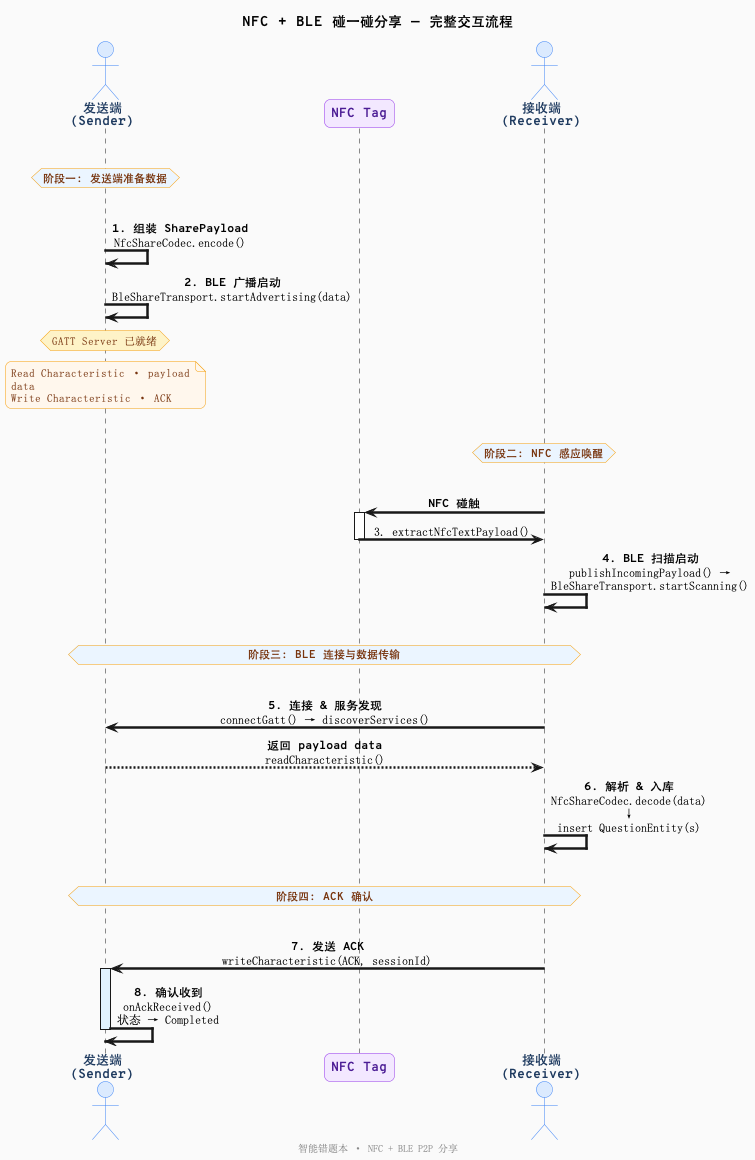

The diagram above was rendered by PlantUML. Its source (embedded in the PNG):
@startuml nfc-ble-flow
' NFC + BLE P2P 分享交互时序图
' 导出: plantuml -tpng -scale 2 nfc-ble-flow.puml

skinparam backgroundColor #FAFAFA
skinparam defaultFontName SimSun
skinparam defaultFontSize 12
skinparam sequenceArrowThickness 2.5
skinparam roundcorner 12
skinparam maxmessagesize 220
skinparam boxPadding 16
skinparam participantPadding 60
skinparam sequenceMessageAlign center

' 参与者配色
skinparam actor {
  BackgroundColor #DBEAFE
  BorderColor #3B82F6
  FontColor #1E3A5F
  FontStyle bold
}

skinparam participant {
  BackgroundColor #F3E8FF
  BorderColor #9333EA
  FontColor #4C1D95
  FontStyle bold
}

skinparam note {
  BackgroundColor #FFFBEB
  BorderColor #F59E0B
  FontColor #78350F
  FontSize 11
}

' 自定义样式
<style>
  participant {
    FontSize 13
  }
  actor {
    FontSize 13
  }
</style>

title **NFC + BLE 碰一碰分享 — 完整交互流程**
footer 智能错题本 · NFC + BLE P2P 分享

actor "**发送端**\n(Sender)" as S  #DBEAFE
participant "NFC Tag" as N  #F3E8FF
actor "**接收端**\n(Receiver)" as R  #DBEAFE

|||
hnote over S #EBF5FF: **阶段一: 发送端准备数据**
|||

S -> S: **1. 组装 SharePayload**\nNfcShareCodec.encode()
S -> S: **2. BLE 广播启动**\nBleShareTransport.startAdvertising(data)

hnote over S #FEF3C7: GATT Server 已就绪
note over S #FFF7ED: Read Characteristic · payload\ndata\nWrite Characteristic · ACK

|||
hnote over R #EBF5FF: **阶段二: NFC 感应唤醒**
|||

R -> N: **NFC 碰触**
activate N
N -> R: 3. extractNfcTextPayload()
deactivate N

R -> R: **4. BLE 扫描启动**\npublishIncomingPayload() →\nBleShareTransport.startScanning()

|||
hnote over S,R #EBF5FF: **阶段三: BLE 连接与数据传输**
|||

R -> S: **5. 连接 & 服务发现**\nconnectGatt() → discoverServices()
S --> R: **返回 payload data**\nreadCharacteristic()

R -> R: **6. 解析 & 入库**\nNfcShareCodec.decode(data)\n↓\ninsert QuestionEntity(s)

|||
hnote over S,R #EBF5FF: **阶段四: ACK 确认**
|||

R -> S: **7. 发送 ACK**\nwriteCharacteristic(ACK, sessionId)
activate S #E0F2FE
S -> S: **8. 确认收到**\nonAckReceived()\n状态 → Completed
deactivate S

@enduml